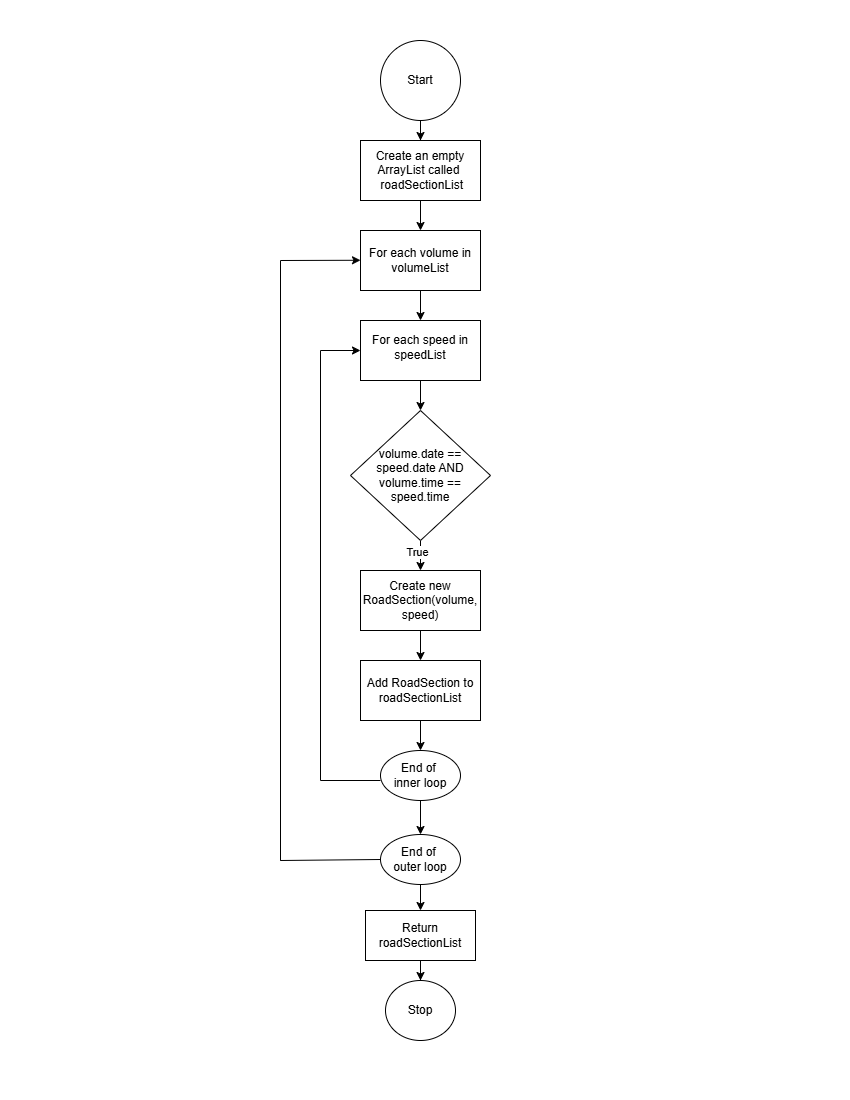

The diagram above was exported from draw.io. Its source (the exported page's mxGraphModel, read from the mxfile embedded in the PNG):
<mxGraphModel dx="1489" dy="894" grid="1" gridSize="10" guides="1" tooltips="1" connect="1" arrows="1" fold="1" page="1" pageScale="1" pageWidth="850" pageHeight="1100" math="0" shadow="0">
  <root>
    <mxCell id="0" />
    <mxCell id="1" parent="0" />
    <mxCell id="VOcqaqKKk9oqYV_eHfb1-5" value="" style="edgeStyle=orthogonalEdgeStyle;rounded=0;orthogonalLoop=1;jettySize=auto;html=1;" edge="1" parent="1" source="VOcqaqKKk9oqYV_eHfb1-1" target="VOcqaqKKk9oqYV_eHfb1-4">
      <mxGeometry relative="1" as="geometry" />
    </mxCell>
    <mxCell id="VOcqaqKKk9oqYV_eHfb1-1" value="Start" style="ellipse;whiteSpace=wrap;html=1;aspect=fixed;" vertex="1" parent="1">
      <mxGeometry x="380" y="40" width="80" height="80" as="geometry" />
    </mxCell>
    <mxCell id="VOcqaqKKk9oqYV_eHfb1-9" value="" style="edgeStyle=orthogonalEdgeStyle;rounded=0;orthogonalLoop=1;jettySize=auto;html=1;" edge="1" parent="1" source="VOcqaqKKk9oqYV_eHfb1-4" target="VOcqaqKKk9oqYV_eHfb1-8">
      <mxGeometry relative="1" as="geometry" />
    </mxCell>
    <mxCell id="VOcqaqKKk9oqYV_eHfb1-4" value="&lt;div&gt;Create an empty ArrayList called&amp;nbsp; &amp;nbsp;&lt;span style=&quot;background-color: transparent; color: light-dark(rgb(0, 0, 0), rgb(255, 255, 255));&quot;&gt;roadSectionList&lt;/span&gt;&lt;/div&gt;" style="whiteSpace=wrap;html=1;" vertex="1" parent="1">
      <mxGeometry x="360" y="140" width="120" height="60" as="geometry" />
    </mxCell>
    <mxCell id="VOcqaqKKk9oqYV_eHfb1-11" value="" style="edgeStyle=orthogonalEdgeStyle;rounded=0;orthogonalLoop=1;jettySize=auto;html=1;" edge="1" parent="1" source="VOcqaqKKk9oqYV_eHfb1-8" target="VOcqaqKKk9oqYV_eHfb1-10">
      <mxGeometry relative="1" as="geometry" />
    </mxCell>
    <mxCell id="VOcqaqKKk9oqYV_eHfb1-8" value="For each volume in volumeList" style="whiteSpace=wrap;html=1;" vertex="1" parent="1">
      <mxGeometry x="360" y="230" width="120" height="60" as="geometry" />
    </mxCell>
    <mxCell id="VOcqaqKKk9oqYV_eHfb1-13" value="" style="edgeStyle=orthogonalEdgeStyle;rounded=0;orthogonalLoop=1;jettySize=auto;html=1;" edge="1" parent="1" source="VOcqaqKKk9oqYV_eHfb1-10" target="VOcqaqKKk9oqYV_eHfb1-12">
      <mxGeometry relative="1" as="geometry" />
    </mxCell>
    <mxCell id="VOcqaqKKk9oqYV_eHfb1-10" value="&lt;table&gt;&lt;tbody&gt;&lt;tr data-end=&quot;994&quot; data-start=&quot;847&quot;&gt;&lt;td data-col-size=&quot;md&quot; data-end=&quot;994&quot; data-start=&quot;961&quot;&gt;For each speed in speedList&lt;table style=&quot;background-color: transparent; color: light-dark(rgb(0, 0, 0), rgb(255, 255, 255));&quot;&gt;&lt;tbody&gt;&lt;tr data-end=&quot;1121&quot; data-start=&quot;995&quot;&gt;&lt;td data-col-size=&quot;sm&quot; data-end=&quot;999&quot; data-start=&quot;995&quot;&gt;&lt;/td&gt;&lt;/tr&gt;&lt;/tbody&gt;&lt;/table&gt;&lt;/td&gt;&lt;/tr&gt;&lt;/tbody&gt;&lt;/table&gt;" style="whiteSpace=wrap;html=1;" vertex="1" parent="1">
      <mxGeometry x="360" y="320" width="120" height="60" as="geometry" />
    </mxCell>
    <mxCell id="VOcqaqKKk9oqYV_eHfb1-15" value="" style="edgeStyle=orthogonalEdgeStyle;rounded=0;orthogonalLoop=1;jettySize=auto;html=1;" edge="1" parent="1" source="VOcqaqKKk9oqYV_eHfb1-12" target="VOcqaqKKk9oqYV_eHfb1-14">
      <mxGeometry relative="1" as="geometry" />
    </mxCell>
    <mxCell id="VOcqaqKKk9oqYV_eHfb1-16" value="True" style="edgeLabel;html=1;align=center;verticalAlign=middle;resizable=0;points=[];" vertex="1" connectable="0" parent="VOcqaqKKk9oqYV_eHfb1-15">
      <mxGeometry x="-0.6024" y="-4" relative="1" as="geometry">
        <mxPoint y="1" as="offset" />
      </mxGeometry>
    </mxCell>
    <mxCell id="VOcqaqKKk9oqYV_eHfb1-12" value="volume.date == speed.date AND volume.time == speed.time" style="rhombus;whiteSpace=wrap;html=1;" vertex="1" parent="1">
      <mxGeometry x="350" y="410" width="140" height="130" as="geometry" />
    </mxCell>
    <mxCell id="VOcqaqKKk9oqYV_eHfb1-18" value="" style="edgeStyle=orthogonalEdgeStyle;rounded=0;orthogonalLoop=1;jettySize=auto;html=1;" edge="1" parent="1" source="VOcqaqKKk9oqYV_eHfb1-14" target="VOcqaqKKk9oqYV_eHfb1-17">
      <mxGeometry relative="1" as="geometry" />
    </mxCell>
    <mxCell id="VOcqaqKKk9oqYV_eHfb1-14" value="Create new RoadSection(volume, speed)" style="whiteSpace=wrap;html=1;" vertex="1" parent="1">
      <mxGeometry x="360" y="570" width="120" height="60" as="geometry" />
    </mxCell>
    <mxCell id="VOcqaqKKk9oqYV_eHfb1-26" value="" style="edgeStyle=orthogonalEdgeStyle;rounded=0;orthogonalLoop=1;jettySize=auto;html=1;" edge="1" parent="1" source="VOcqaqKKk9oqYV_eHfb1-17" target="VOcqaqKKk9oqYV_eHfb1-25">
      <mxGeometry relative="1" as="geometry" />
    </mxCell>
    <mxCell id="VOcqaqKKk9oqYV_eHfb1-17" value="Add RoadSection to roadSectionList" style="whiteSpace=wrap;html=1;" vertex="1" parent="1">
      <mxGeometry x="360" y="660" width="120" height="60" as="geometry" />
    </mxCell>
    <mxCell id="VOcqaqKKk9oqYV_eHfb1-20" value="" style="endArrow=classic;html=1;rounded=0;" edge="1" parent="1">
      <mxGeometry width="50" height="50" relative="1" as="geometry">
        <mxPoint x="320" y="350" as="sourcePoint" />
        <mxPoint x="360" y="350" as="targetPoint" />
      </mxGeometry>
    </mxCell>
    <mxCell id="VOcqaqKKk9oqYV_eHfb1-21" value="" style="endArrow=none;html=1;rounded=0;" edge="1" parent="1">
      <mxGeometry width="50" height="50" relative="1" as="geometry">
        <mxPoint x="320" y="780" as="sourcePoint" />
        <mxPoint x="320" y="350" as="targetPoint" />
      </mxGeometry>
    </mxCell>
    <mxCell id="VOcqaqKKk9oqYV_eHfb1-24" value="" style="endArrow=none;html=1;rounded=0;" edge="1" parent="1">
      <mxGeometry width="50" height="50" relative="1" as="geometry">
        <mxPoint x="320" y="780" as="sourcePoint" />
        <mxPoint x="380" y="780" as="targetPoint" />
      </mxGeometry>
    </mxCell>
    <mxCell id="VOcqaqKKk9oqYV_eHfb1-29" value="" style="edgeStyle=orthogonalEdgeStyle;rounded=0;orthogonalLoop=1;jettySize=auto;html=1;" edge="1" parent="1" source="VOcqaqKKk9oqYV_eHfb1-25" target="VOcqaqKKk9oqYV_eHfb1-28">
      <mxGeometry relative="1" as="geometry" />
    </mxCell>
    <mxCell id="VOcqaqKKk9oqYV_eHfb1-25" value="End of&amp;nbsp;&lt;div&gt;inner loop&lt;/div&gt;" style="ellipse;whiteSpace=wrap;html=1;" vertex="1" parent="1">
      <mxGeometry x="380" y="750" width="80" height="50" as="geometry" />
    </mxCell>
    <mxCell id="VOcqaqKKk9oqYV_eHfb1-39" value="" style="edgeStyle=orthogonalEdgeStyle;rounded=0;orthogonalLoop=1;jettySize=auto;html=1;" edge="1" parent="1" source="VOcqaqKKk9oqYV_eHfb1-28" target="VOcqaqKKk9oqYV_eHfb1-38">
      <mxGeometry relative="1" as="geometry" />
    </mxCell>
    <mxCell id="VOcqaqKKk9oqYV_eHfb1-28" value="End of&amp;nbsp;&lt;div&gt;outer loop&lt;/div&gt;" style="ellipse;whiteSpace=wrap;html=1;" vertex="1" parent="1">
      <mxGeometry x="380" y="834" width="80" height="50" as="geometry" />
    </mxCell>
    <mxCell id="VOcqaqKKk9oqYV_eHfb1-30" value="" style="endArrow=none;html=1;rounded=0;" edge="1" parent="1">
      <mxGeometry width="50" height="50" relative="1" as="geometry">
        <mxPoint x="280" y="860" as="sourcePoint" />
        <mxPoint x="280" y="260" as="targetPoint" />
      </mxGeometry>
    </mxCell>
    <mxCell id="VOcqaqKKk9oqYV_eHfb1-31" value="" style="endArrow=none;html=1;rounded=0;" edge="1" parent="1" target="VOcqaqKKk9oqYV_eHfb1-28">
      <mxGeometry width="50" height="50" relative="1" as="geometry">
        <mxPoint x="280" y="854.41" as="sourcePoint" />
        <mxPoint x="340" y="854.41" as="targetPoint" />
        <Array as="points">
          <mxPoint x="280" y="860" />
        </Array>
      </mxGeometry>
    </mxCell>
    <mxCell id="VOcqaqKKk9oqYV_eHfb1-33" value="" style="endArrow=classic;html=1;rounded=0;" edge="1" parent="1">
      <mxGeometry width="50" height="50" relative="1" as="geometry">
        <mxPoint x="280" y="260" as="sourcePoint" />
        <mxPoint x="360" y="259.76" as="targetPoint" />
      </mxGeometry>
    </mxCell>
    <mxCell id="VOcqaqKKk9oqYV_eHfb1-41" value="" style="edgeStyle=orthogonalEdgeStyle;rounded=0;orthogonalLoop=1;jettySize=auto;html=1;" edge="1" parent="1" source="VOcqaqKKk9oqYV_eHfb1-38" target="VOcqaqKKk9oqYV_eHfb1-40">
      <mxGeometry relative="1" as="geometry" />
    </mxCell>
    <mxCell id="VOcqaqKKk9oqYV_eHfb1-38" value="Return roadSectionList" style="whiteSpace=wrap;html=1;" vertex="1" parent="1">
      <mxGeometry x="365" y="910" width="110" height="50" as="geometry" />
    </mxCell>
    <mxCell id="VOcqaqKKk9oqYV_eHfb1-40" value="Stop" style="ellipse;whiteSpace=wrap;html=1;" vertex="1" parent="1">
      <mxGeometry x="385" y="980" width="70" height="60" as="geometry" />
    </mxCell>
  </root>
</mxGraphModel>